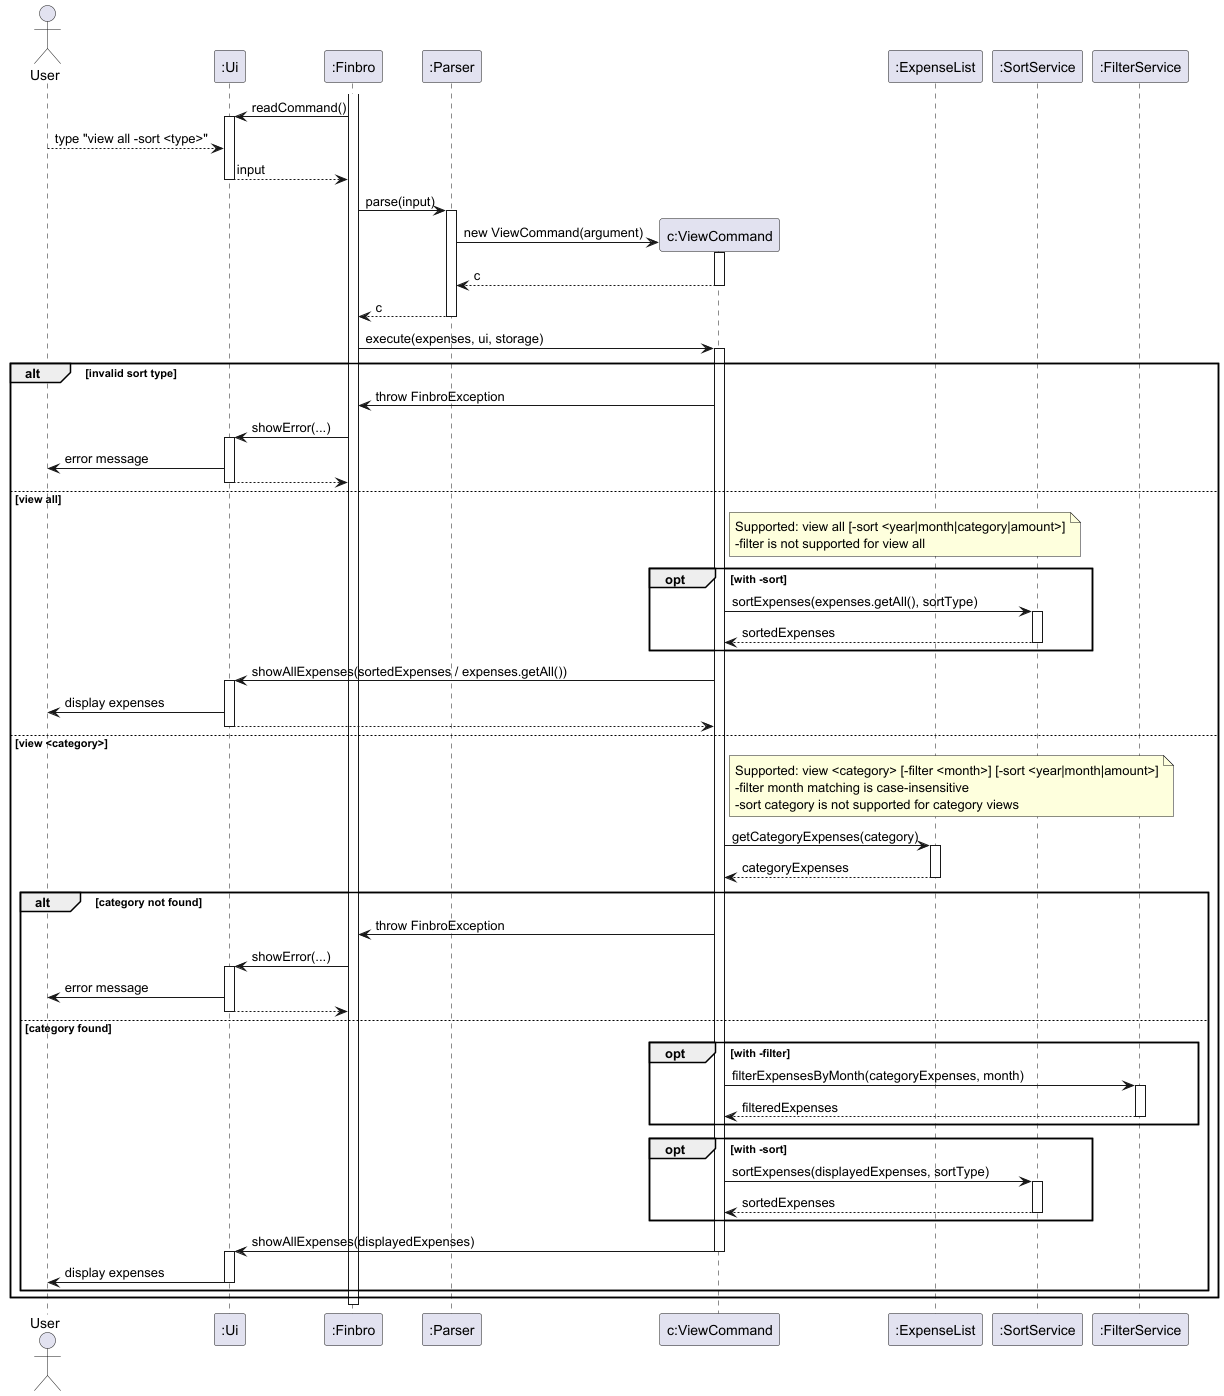

The diagram above was rendered by PlantUML. Its source (embedded in the PNG):
@startuml ViewCommand_Advanced
'https://plantuml.com/sequence-diagram
actor User

participant ":Ui"
participant ":Finbro"
participant ":Parser"
participant "c:ViewCommand"
participant ":ExpenseList"
participant ":SortService"
participant ":FilterService"

activate ":Finbro"
":Finbro" -> ":Ui" : readCommand()
activate ":Ui"
User --> ":Ui" : type "view all -sort <type>"
":Ui" --> ":Finbro" : input
deactivate ":Ui"



":Finbro" -> ":Parser" : parse(input)
activate ":Parser"

create "c:ViewCommand"
":Parser" -> "c:ViewCommand" : new ViewCommand(argument)
activate "c:ViewCommand"
return c
return c

":Finbro" -> "c:ViewCommand" : execute(expenses, ui, storage)
activate "c:ViewCommand"

alt invalid sort type
	"c:ViewCommand" -> ":Finbro" : throw FinbroException
	":Finbro" -> ":Ui" : showError(...)
	activate ":Ui"
	":Ui" -> User : error message
	return
	deactivate ":Ui"

else view all
	note right of "c:ViewCommand"
	  Supported: view all [-sort <year|month|category|amount>]
	  -filter is not supported for view all
	end note

	opt with -sort
		"c:ViewCommand" -> ":SortService" : sortExpenses(expenses.getAll(), sortType)
		activate ":SortService"
		return sortedExpenses
	end

	"c:ViewCommand" -> ":Ui" : showAllExpenses(sortedExpenses / expenses.getAll())
	activate ":Ui"
	":Ui" -> User : display expenses
	return
	deactivate ":Ui"

else view <category>
	note right of "c:ViewCommand"
	  Supported: view <category> [-filter <month>] [-sort <year|month|amount>]
	  -filter month matching is case-insensitive
	  -sort category is not supported for category views
	end note

	"c:ViewCommand" -> ":ExpenseList" : getCategoryExpenses(category)
	activate ":ExpenseList"
	return categoryExpenses

	alt category not found
		"c:ViewCommand" -> ":Finbro" : throw FinbroException
		":Finbro" -> ":Ui" : showError(...)
		activate ":Ui"
		":Ui" -> User : error message
		return
		deactivate ":Ui"

	else category found
		opt with -filter
			"c:ViewCommand" -> ":FilterService" : filterExpensesByMonth(categoryExpenses, month)
			activate ":FilterService"
			return filteredExpenses
		end

		opt with -sort
			"c:ViewCommand" -> ":SortService" : sortExpenses(displayedExpenses, sortType)
			activate ":SortService"
			return sortedExpenses
		end

		"c:ViewCommand" -> ":Ui" : showAllExpenses(displayedExpenses)
		deactivate "c:ViewCommand"
		activate ":Ui"
		":Ui" -> User : display expenses
		deactivate ":Ui"
	end
end

deactivate "c:ViewCommand"
deactivate ":Finbro"
deactivate ":Ui"

@enduml